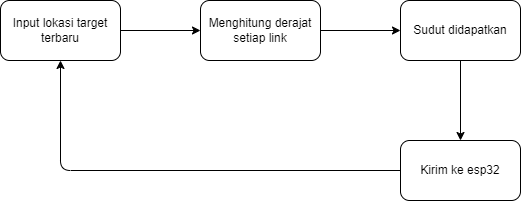

The diagram above was exported from draw.io. Its source (the exported page's mxGraphModel, read from the mxfile embedded in the PNG):
<mxGraphModel dx="706" dy="461" grid="1" gridSize="10" guides="1" tooltips="1" connect="1" arrows="1" fold="1" page="1" pageScale="1" pageWidth="850" pageHeight="1100" math="0" shadow="0">
  <root>
    <mxCell id="0" />
    <mxCell id="1" parent="0" />
    <mxCell id="16" value="" style="edgeStyle=none;html=1;" edge="1" parent="1" source="14" target="15">
      <mxGeometry relative="1" as="geometry" />
    </mxCell>
    <mxCell id="14" value="Input lokasi target terbaru" style="rounded=1;whiteSpace=wrap;html=1;" parent="1" vertex="1">
      <mxGeometry x="80" y="170" width="120" height="60" as="geometry" />
    </mxCell>
    <mxCell id="18" value="" style="edgeStyle=none;html=1;" edge="1" parent="1" source="15" target="17">
      <mxGeometry relative="1" as="geometry" />
    </mxCell>
    <mxCell id="15" value="Menghitung derajat setiap link" style="whiteSpace=wrap;html=1;rounded=1;" vertex="1" parent="1">
      <mxGeometry x="280" y="170" width="120" height="60" as="geometry" />
    </mxCell>
    <mxCell id="20" value="" style="edgeStyle=none;html=1;" edge="1" parent="1" source="17" target="19">
      <mxGeometry relative="1" as="geometry" />
    </mxCell>
    <mxCell id="17" value="Sudut didapatkan" style="whiteSpace=wrap;html=1;rounded=1;" vertex="1" parent="1">
      <mxGeometry x="480" y="170" width="120" height="60" as="geometry" />
    </mxCell>
    <mxCell id="21" style="edgeStyle=none;html=1;entryX=0.5;entryY=1;entryDx=0;entryDy=0;" edge="1" parent="1" source="19" target="14">
      <mxGeometry relative="1" as="geometry">
        <Array as="points">
          <mxPoint x="140" y="340" />
        </Array>
      </mxGeometry>
    </mxCell>
    <mxCell id="19" value="Kirim ke esp32" style="whiteSpace=wrap;html=1;rounded=1;" vertex="1" parent="1">
      <mxGeometry x="480" y="310" width="120" height="60" as="geometry" />
    </mxCell>
  </root>
</mxGraphModel>